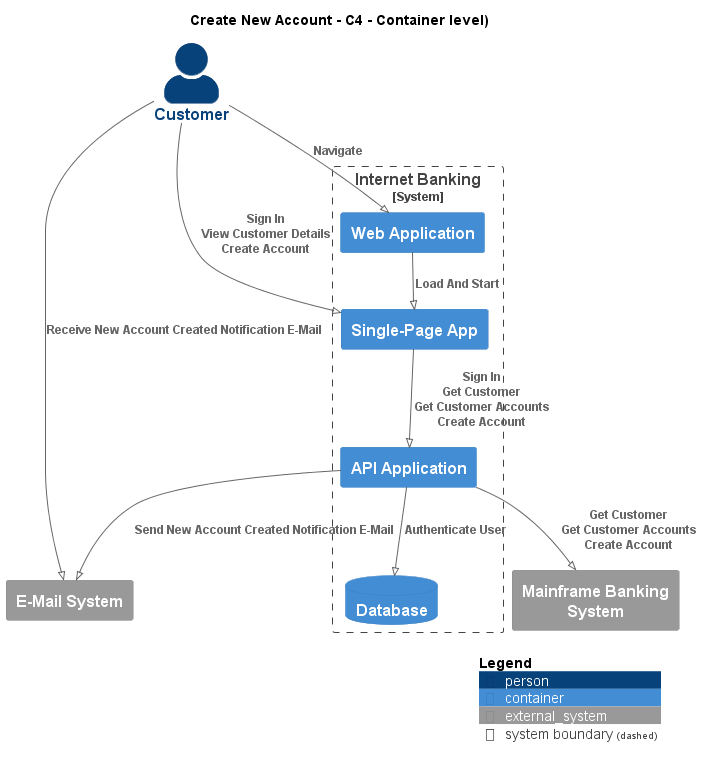

The diagram above was rendered by PlantUML. Its source (embedded in the PNG):
@startuml
!pragma layout smetana
!include ..\..\.c4s\C4_Container.puml

AddElementTag("state:new", $bgColor=green, $fontColor=#ffffff, $borderColor=green, $shadowing="False")
AddElementTag("state:changed", $bgColor=orange, $fontColor=#ffffff, $borderColor=orange, $shadowing="False")
AddElementTag("state:removed", $bgColor=red, $fontColor=#ffffff, $borderColor=red, $shadowing="False")

AddRelTag("state:new", $textColor=green, $lineColor=green)
AddRelTag("state:changed", $textColor=orange, $lineColor=orange)
AddRelTag("state:removed", $textColor=red, $lineColor=red)

SHOW_PERSON_PORTRAIT()
LAYOUT_TOP_DOWN()

skinparam linetype polyline

title Create New Account - C4 - Container level)

Person(BigBankPlc.Actors.Customer, "Customer", "")

System_Boundary(BigBankPlc.SoftwareSystems.InternetBanking, "Internet Banking") {
    Container(BigBankPlc.SoftwareSystems.InternetBanking.Containers.WebApplication, "Web Application", "", "")
    Container(BigBankPlc.SoftwareSystems.InternetBanking.Containers.SinglePageApp, "Single-Page App", "", "")
    Container(BigBankPlc.SoftwareSystems.InternetBanking.Containers.APIApplication, "API Application", "", "")
    ContainerDb(BigBankPlc.SoftwareSystems.InternetBanking.Containers.Database, "Database", "", "")
}
System_Ext(BigBankPlc.SoftwareSystems.MainframeBankingSystem, "Mainframe Banking System", "")
System_Ext(BigBankPlc.SoftwareSystems.EMailSystem, "E-Mail System", "")

Rel(BigBankPlc.Actors.Customer, BigBankPlc.SoftwareSystems.InternetBanking.Containers.WebApplication, "Navigate")
Rel(BigBankPlc.SoftwareSystems.InternetBanking.Containers.WebApplication, BigBankPlc.SoftwareSystems.InternetBanking.Containers.SinglePageApp, "Load And Start")
Rel(BigBankPlc.Actors.Customer, BigBankPlc.SoftwareSystems.InternetBanking.Containers.SinglePageApp, "Sign In\nView Customer Details\nCreate Account")
Rel(BigBankPlc.SoftwareSystems.InternetBanking.Containers.SinglePageApp, BigBankPlc.SoftwareSystems.InternetBanking.Containers.APIApplication, "Sign In\nGet Customer\nGet Customer Accounts\nCreate Account")
Rel(BigBankPlc.SoftwareSystems.InternetBanking.Containers.APIApplication, BigBankPlc.SoftwareSystems.InternetBanking.Containers.Database, "Authenticate User")
Rel(BigBankPlc.SoftwareSystems.InternetBanking.Containers.APIApplication, BigBankPlc.SoftwareSystems.MainframeBankingSystem, "Get Customer\nGet Customer Accounts\nCreate Account")
Rel(BigBankPlc.SoftwareSystems.InternetBanking.Containers.APIApplication, BigBankPlc.SoftwareSystems.EMailSystem, "Send New Account Created Notification E-Mail")
Rel(BigBankPlc.Actors.Customer, BigBankPlc.SoftwareSystems.EMailSystem, "Receive New Account Created Notification E-Mail")


SHOW_LEGEND()
@enduml